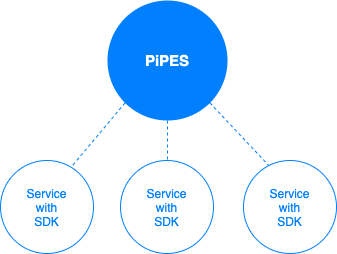

The diagram above was exported from draw.io. Its source (the exported page's mxGraphModel, read from the mxfile embedded in the PNG):
<mxGraphModel dx="946" dy="646" grid="1" gridSize="10" guides="1" tooltips="1" connect="1" arrows="1" fold="1" page="1" pageScale="1" pageWidth="827" pageHeight="1169" math="0" shadow="0">
  <root>
    <mxCell id="0" />
    <mxCell id="1" parent="0" />
    <mxCell id="2" style="rounded=0;orthogonalLoop=1;jettySize=auto;html=1;exitX=0;exitY=1;exitDx=0;exitDy=0;entryX=0.774;entryY=0.054;entryDx=0;entryDy=0;dashed=1;endArrow=none;endFill=0;strokeColor=#007FFF;entryPerimeter=0;" edge="1" source="5" target="6" parent="1">
      <mxGeometry relative="1" as="geometry" />
    </mxCell>
    <mxCell id="3" style="edgeStyle=none;rounded=0;orthogonalLoop=1;jettySize=auto;html=1;exitX=0.5;exitY=1;exitDx=0;exitDy=0;dashed=1;endArrow=none;endFill=0;strokeColor=#007FFF;" edge="1" source="5" parent="1">
      <mxGeometry relative="1" as="geometry">
        <mxPoint x="394" y="580" as="targetPoint" />
      </mxGeometry>
    </mxCell>
    <mxCell id="4" style="edgeStyle=none;rounded=0;orthogonalLoop=1;jettySize=auto;html=1;exitX=1;exitY=1;exitDx=0;exitDy=0;entryX=0.323;entryY=0.108;entryDx=0;entryDy=0;dashed=1;endArrow=none;endFill=0;strokeColor=#007FFF;entryPerimeter=0;" edge="1" source="5" target="8" parent="1">
      <mxGeometry relative="1" as="geometry" />
    </mxCell>
    <mxCell id="5" value="PiPES" style="ellipse;whiteSpace=wrap;html=1;aspect=fixed;fillColor=#007FFF;strokeColor=none;fontColor=#FFFFFF;fontStyle=1;fontSize=15;shadow=0;" vertex="1" parent="1">
      <mxGeometry x="334" y="410" width="120" height="120" as="geometry" />
    </mxCell>
    <mxCell id="6" value="Service&lt;br&gt;with&lt;br&gt;SDK" style="ellipse;whiteSpace=wrap;html=1;aspect=fixed;strokeColor=#007FFF;fontColor=#007FFF;" vertex="1" parent="1">
      <mxGeometry x="227" y="570" width="93" height="93" as="geometry" />
    </mxCell>
    <mxCell id="7" value="Service&lt;br&gt;with&lt;br&gt;SDK" style="ellipse;whiteSpace=wrap;html=1;aspect=fixed;fontColor=#007FFF;strokeColor=#007FFF;" vertex="1" parent="1">
      <mxGeometry x="347" y="570" width="93" height="93" as="geometry" />
    </mxCell>
    <mxCell id="8" value="Service&lt;br&gt;with&lt;br&gt;SDK" style="ellipse;whiteSpace=wrap;html=1;aspect=fixed;fontColor=#007FFF;strokeColor=#007FFF;" vertex="1" parent="1">
      <mxGeometry x="470" y="570" width="93" height="93" as="geometry" />
    </mxCell>
  </root>
</mxGraphModel>